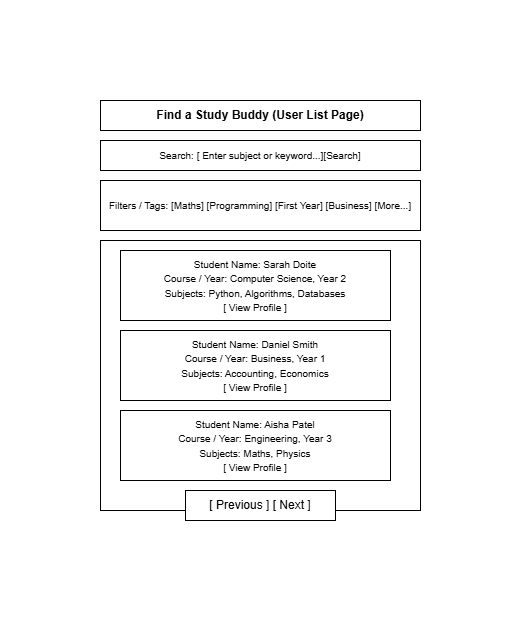

The diagram above was exported from draw.io. Its source (the exported page's mxGraphModel, read from the mxfile embedded in the PNG):
<mxGraphModel dx="383" dy="507" grid="1" gridSize="10" guides="1" tooltips="1" connect="1" arrows="1" fold="1" page="1" pageScale="1" pageWidth="827" pageHeight="1169" math="0" shadow="0">
  <root>
    <mxCell id="0" />
    <mxCell id="1" parent="0" />
    <mxCell id="-e__IEqN5NZZtqB3C8Mj-8" parent="1" style="rounded=0;whiteSpace=wrap;html=1;" value="" vertex="1">
      <mxGeometry height="270" width="320" x="80" y="250" as="geometry" />
    </mxCell>
    <mxCell id="-e__IEqN5NZZtqB3C8Mj-1" parent="1" style="rounded=0;whiteSpace=wrap;html=1;" value="&lt;b&gt;Find a Study Buddy (User List Page)&lt;/b&gt;" vertex="1">
      <mxGeometry height="30" width="320" x="80" y="110" as="geometry" />
    </mxCell>
    <mxCell id="-e__IEqN5NZZtqB3C8Mj-2" parent="1" style="rounded=0;whiteSpace=wrap;html=1;" value="&lt;font style=&quot;font-size: 10px;&quot;&gt;Search: [ Enter subject or keyword...][Search]&lt;/font&gt;" vertex="1">
      <mxGeometry height="30" width="320" x="80" y="150" as="geometry" />
    </mxCell>
    <mxCell id="-e__IEqN5NZZtqB3C8Mj-3" parent="1" style="rounded=0;whiteSpace=wrap;html=1;" value="&lt;font style=&quot;font-size: 10px;&quot;&gt;Filters / Tags: [Maths] [Programming] [First Year] [Business] [More...]&lt;/font&gt;" vertex="1">
      <mxGeometry height="50" width="320" x="80" y="190" as="geometry" />
    </mxCell>
    <mxCell id="-e__IEqN5NZZtqB3C8Mj-4" parent="1" style="rounded=0;whiteSpace=wrap;html=1;" value="&lt;font style=&quot;font-size: 10px;&quot;&gt;Student Name: Sarah Doite&lt;br style=&quot;&quot;&gt;Course / Year: Computer Science, Year 2&lt;br style=&quot;&quot;&gt;Subjects: Python, Algorithms, Databases&lt;br style=&quot;&quot;&gt;[ View Profile ]&lt;/font&gt;" vertex="1">
      <mxGeometry height="70" width="270" x="100" y="260" as="geometry" />
    </mxCell>
    <mxCell id="-e__IEqN5NZZtqB3C8Mj-5" parent="1" style="rounded=0;whiteSpace=wrap;html=1;" value="&lt;font style=&quot;font-size: 10px;&quot;&gt;Student Name: Daniel Smith&lt;br style=&quot;&quot;&gt;Course / Year: Business, Year 1&lt;br style=&quot;&quot;&gt;Subjects: Accounting, Economics&lt;br style=&quot;&quot;&gt;[ View Profile ]&lt;/font&gt;" vertex="1">
      <mxGeometry height="70" width="270" x="100" y="340" as="geometry" />
    </mxCell>
    <mxCell id="-e__IEqN5NZZtqB3C8Mj-6" parent="1" style="rounded=0;whiteSpace=wrap;html=1;" value="&lt;font style=&quot;font-size: 10px;&quot;&gt;Student Name: Aisha Patel&lt;br style=&quot;&quot;&gt;Course / Year: Engineering, Year 3&lt;br style=&quot;&quot;&gt;Subjects: Maths, Physics&lt;br style=&quot;&quot;&gt;[ View Profile ]&lt;/font&gt;" vertex="1">
      <mxGeometry height="70" width="270" x="100" y="420" as="geometry" />
    </mxCell>
    <mxCell id="-e__IEqN5NZZtqB3C8Mj-7" parent="1" style="rounded=0;whiteSpace=wrap;html=1;" value="&lt;font style=&quot;font-size: 12px;&quot;&gt;[ Previous ] [ Next ]&lt;/font&gt;" vertex="1">
      <mxGeometry height="30" width="150" x="165" y="500" as="geometry" />
    </mxCell>
  </root>
</mxGraphModel>